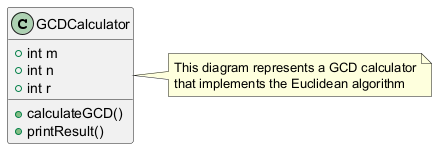

The diagram above was rendered by PlantUML. Its source (embedded in the PNG):
@startuml
class GCDCalculator {
  +int m
  +int n
  +int r
  +calculateGCD()
  +printResult()
}

note right of GCDCalculator
  This diagram represents a GCD calculator
  that implements the Euclidean algorithm
end note
@enduml